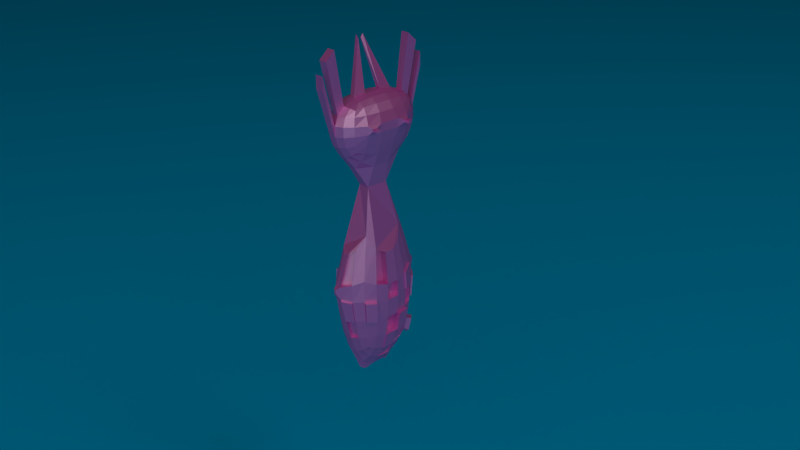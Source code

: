 # Source: vasil.blend  (saved by Blender 2.64.0; exported with 4.5.12 LTS)
import bpy
from mathutils import Matrix  # noqa: F401  (used for matrix-valued properties, if any)

bpy.ops.wm.read_factory_settings(use_empty=True)
scene = bpy.context.scene
scene.name = 'Scene'

# ---- collections
col_collection_1 = bpy.data.collections.new('Collection 1'); scene.collection.children.link(col_collection_1)

# ---- materials (node trees are filled in below, after node groups)
mat_material_006 = bpy.data.materials.new('Material.006')
mat_material_006.alpha_threshold = 0.0
mat_material_006.roughness = 0.5
mat_material_006.line_color = (0.0, 0.0, 0.0, 1.0)
mat_material_004 = bpy.data.materials.new('Material.004')
mat_material_004.alpha_threshold = 0.0
mat_material_004.roughness = 0.5
mat_material_004.line_color = (0.0, 0.0, 0.0, 1.0)
mat_material_005 = bpy.data.materials.new('Material.005')
mat_material_005.alpha_threshold = 0.0
mat_material_005.roughness = 0.5
mat_material_005.line_color = (0.0, 0.0, 0.0, 1.0)

# ---- material node trees
mat_material_006.use_nodes = True; mat_material_006.node_tree.nodes.clear()
_N = mat_material_006.node_tree.nodes; _L = mat_material_006.node_tree.links
n0 = _N.new('ShaderNodeOutputMaterial'); n0.name = 'Material Output'; n0.location = (300, 300)
n0.width = 120
n1 = _N.new('ShaderNodeBsdfDiffuse'); n1.name = 'Diffuse BSDF'; n1.location = (10, 300)
n1.inputs[0].default_value = (0.0, 0.4499, 0.8, 1.0)
_L.new(n1.outputs[0], n0.inputs[0])
n0.is_active_output = True
mat_material_004.use_nodes = True; mat_material_004.node_tree.nodes.clear()
_N = mat_material_004.node_tree.nodes; _L = mat_material_004.node_tree.links
n0 = _N.new('ShaderNodeOutputMaterial'); n0.name = 'Material Output'; n0.location = (300, 300)
n0.width = 120
n1 = _N.new('ShaderNodeEmission'); n1.name = 'Emission'; n1.location = (100, 300)
n1.width = 150
n1.inputs[0].default_value = (0.8, 0.8, 0.8, 1.0)
_L.new(n1.outputs[0], n0.inputs[0])
n0.is_active_output = True
mat_material_005.use_nodes = True; mat_material_005.node_tree.nodes.clear()
_N = mat_material_005.node_tree.nodes; _L = mat_material_005.node_tree.links
n0 = _N.new('ShaderNodeOutputMaterial'); n0.name = 'Material Output'; n0.location = (300, 300)
n0.width = 120
n1 = _N.new('ShaderNodeMixShader'); n1.name = 'Mix Shader'; n1.location = (100, 300)
n1.width = 150
n2 = _N.new('ShaderNodeBsdfDiffuse'); n2.name = 'Diffuse BSDF'; n2.location = (-100, 300)
n2.inputs[0].default_value = (0.8, 0.1086, 0.5477, 1.0)
n3 = _N.new('ShaderNodeBsdfAnisotropic'); n3.name = 'Glossy BSDF'; n3.location = (-100, 300)
n3.distribution = 'BECKMANN'
n3.inputs[0].default_value = (0.8, 0.5582, 0.7251, 1.0)
n3.inputs[1].default_value = 0.4472
_L.new(n1.outputs[0], n0.inputs[0])
_L.new(n2.outputs[0], n1.inputs[1])
_L.new(n3.outputs[0], n1.inputs[2])
n0.is_active_output = True

# ---- world
world_world = bpy.data.worlds.new('World'); scene.world = world_world
world_world.color = (0.05088, 0.05088, 0.05088)
world_world.use_sun_shadow = False
world_world.sun_shadow_jitter_overblur = 0.0
world_world.cycles.sampling_method = 'MANUAL'
world_world.cycles.sample_map_resolution = 256

# ---- cameras
cam_camera = bpy.data.cameras.new('Camera')
cam_camera.clip_end = 100.0
cam_camera.lens = 35.0
cam_camera.sensor_width = 32.0
cam_camera.sensor_height = 18.0
cam_camera.ortho_scale = 7.314
cam_camera.dof.focus_distance = 0.0

# ---- lights
light_lamp = bpy.data.lights.new('Lamp', 'POINT')
light_lamp.transmission_factor = 0.0
light_lamp.cutoff_distance = 30.0
light_lamp.energy = 100.0
light_lamp.shadow_buffer_clip_start = 1.001
light_lamp.shadow_soft_size = 1.0
light_lamp.shadow_maximum_resolution = 0.006
light_lamp.use_absolute_resolution = True
light_lamp.cycles.use_multiple_importance_sampling = False

# ---- meshes
me_plane_001 = bpy.data.meshes.new('Plane.001')
me_plane_001.from_pydata([(1.0, -1.0, 0.0), (-1.0, -1.0, 0.0), (1.0, 1.0, 0.0), (-1.0, 1.0, 0.0)], [], [(2, 3, 1, 0)])
me_plane_001.materials.append(mat_material_006)
me_plane_001.use_remesh_preserve_volume = False
me_plane_001.use_remesh_preserve_attributes = False
me_plane_001.use_mirror_vertex_groups = False
me_plane_001.update()
me_plane = bpy.data.meshes.new('Plane')
me_plane.from_pydata([(5.0, -5.0, 3.539e-07), (-5.0, -5.0, -1.229e-07), (5.0, 5.0, 1.229e-07), (-5.0, 5.0, -3.539e-07)], [], [(2, 3, 1, 0)])
me_plane.materials.append(mat_material_004)
me_plane.use_remesh_preserve_volume = False
me_plane.use_remesh_preserve_attributes = False
me_plane.use_mirror_vertex_groups = False
me_plane.update()
me_cube_001 = bpy.data.meshes.new('Cube.001')
me_cube_001.from_pydata([(-0.1233, -0.2963, -0.2509), (-0.1233, 0.2961, -0.2509), (0.156, 0.2974, -0.2475), (0.156, -0.2976, -0.2475), (-0.1189, -0.2909, 0.1354), (-0.1189, 0.2909, 0.1354), (0.1519, 0.2922, 0.1326), (0.1519, -0.2922, 0.1326), (-0.1297, -0.206, 0.1497), (-0.1365, -0.07371, 0.1587), (-0.1365, 0.07364, 0.1587), (-0.1297, 0.2059, 0.1497), (-0.1298, 0.3155, 0.08443), (-0.137, 0.3315, 0.003365), (-0.138, 0.3326, -0.09076), (-0.1326, 0.3187, -0.1823), (-0.1359, 0.2111, -0.282), (-0.1449, 0.07664, -0.3122), (-0.1449, -0.07692, -0.3122), (-0.1359, -0.2113, -0.282), (-0.1326, -0.3189, -0.1823), (-0.138, -0.3327, -0.09076), (-0.137, -0.3316, 0.003365), (-0.1298, -0.3156, 0.08443), (-0.0809, 0.3152, 0.1496), (-0.02117, 0.3307, 0.1583), (0.04656, 0.3309, 0.1577), (0.1093, 0.3159, 0.1479), (0.1678, 0.3174, 0.08165), (0.1819, 0.334, 0.001759), (0.1827, 0.335, -0.08698), (0.1703, 0.3206, -0.1784), (0.1133, 0.3232, -0.2798), (0.04866, 0.341, -0.311), (-0.0239, 0.3408, -0.3117), (-0.08529, 0.3226, -0.2818), (0.1651, 0.2076, 0.1462), (0.1736, 0.07508, 0.1547), (0.1736, -0.07514, 0.1547), (0.1651, -0.2076, 0.1462), (0.1678, -0.3174, 0.08165), (0.1819, -0.334, 0.001758), (0.1827, -0.3351, -0.08698), (0.1703, -0.3207, -0.1784), (0.1708, -0.2129, -0.2775), (0.1813, -0.07835, -0.307), (0.1813, 0.07806, -0.307), (0.1708, 0.2127, -0.2775), (0.1093, -0.316, 0.1479), (0.04656, -0.331, 0.1577), (-0.02117, -0.3308, 0.1583), (-0.0809, -0.3153, 0.1496), (-0.08529, -0.3228, -0.2818), (-0.0239, -0.3411, -0.3117), (0.04866, -0.3413, -0.311), (0.1133, -0.3235, -0.2798), (-0.1563, -0.2128, 0.08821), (-0.1697, -0.2193, 0.003787), (-0.1708, -0.2201, -0.09299), (-0.16, -0.2154, -0.191), (-0.1691, -0.07517, 0.09163), (-0.1856, -0.07689, 0.004069), (-0.187, -0.07723, -0.09598), (-0.1736, -0.07643, -0.2013), (-0.1691, 0.0751, 0.09163), (-0.1856, 0.0768, 0.004069), (-0.187, 0.07712, -0.09598), (-0.1736, 0.07626, -0.2013), (-0.1563, 0.2127, 0.08821), (-0.1697, 0.2192, 0.003787), (-0.1708, 0.22, -0.09299), (-0.16, 0.2153, -0.191), (-0.08377, 0.3752, 0.08808), (-0.08667, 0.4048, 0.003737), (-0.08735, 0.4062, -0.09292), (-0.08599, 0.3795, -0.1909), (-0.02142, 0.4041, 0.09124), (-0.02186, 0.4408, 0.003938), (-0.02216, 0.4425, -0.09577), (-0.02251, 0.4094, -0.2009), (0.04816, 0.4044, 0.0908), (0.04993, 0.4411, 0.003788), (0.05017, 0.4428, -0.09544), (0.04901, 0.4097, -0.2003), (0.1144, 0.376, 0.08665), (0.12, 0.4058, 0.003182), (0.1206, 0.4072, -0.09162), (0.1165, 0.3803, -0.1889), (0.2031, 0.216, 0.08346), (0.2358, 0.2241, -0.002162), (0.2367, 0.2248, -0.08102), (0.2065, 0.2186, -0.1839), (0.2196, 0.08015, 0.08598), (0.2559, 0.09678, -0.002658), (0.257, 0.09705, -0.0817), (0.2237, 0.08129, -0.1926), (0.2196, -0.08022, 0.08598), (0.2559, -0.09686, -0.002658), (0.257, -0.09715, -0.0817), (0.2237, -0.08146, -0.1926), (0.2031, -0.2161, 0.08346), (0.2358, -0.2242, -0.002162), (0.2367, -0.2249, -0.08102), (0.2065, -0.2187, -0.1839), (0.1144, -0.3761, 0.08665), (0.12, -0.4059, 0.003182), (0.1206, -0.4073, -0.09162), (0.1165, -0.3805, -0.1889), (0.04816, -0.4044, 0.0908), (0.04993, -0.4412, 0.003787), (0.05017, -0.4429, -0.09544), (0.04901, -0.4098, -0.2003), (-0.02142, -0.4042, 0.09124), (-0.02186, -0.4409, 0.003938), (-0.02216, -0.4426, -0.09577), (-0.02251, -0.4096, -0.2009), (-0.08377, -0.3752, 0.08808), (-0.08667, -0.4049, 0.003737), (-0.08735, -0.4063, -0.09292), (-0.08599, -0.3796, -0.1909), (-0.09201, -0.2226, -0.3657), (-0.02948, -0.2364, -0.4464), (0.05287, -0.2366, -0.4455), (0.1196, -0.2232, -0.3633), (-0.1007, -0.08427, -0.4468), (-0.04736, -0.1083, -0.6607), (0.06838, -0.1083, -0.6596), (0.128, -0.0847, -0.444), (-0.1007, 0.08375, -0.4468), (-0.04736, 0.1073, -0.6607), (0.06838, 0.1073, -0.6596), (0.128, 0.08418, -0.444), (-0.09201, 0.2222, -0.3657), (-0.02948, 0.2359, -0.4464), (0.05287, 0.236, -0.4455), (0.1196, 0.2229, -0.3633), (0.1123, -0.2132, 0.1828), (0.04693, -0.2189, 0.2007), (-0.02196, -0.2187, 0.2014), (-0.08387, -0.2126, 0.1848), (0.1155, -0.07552, 0.1994), (0.04766, -0.07676, 0.2216), (-0.02268, -0.07666, 0.2224), (-0.0866, -0.07509, 0.2018), (0.1155, 0.07545, 0.1994), (0.04766, 0.07669, 0.2216), (-0.02268, 0.07659, 0.2224), (-0.0866, 0.07502, 0.2018), (0.1123, 0.2132, 0.1828), (0.04693, 0.2188, 0.2007), (-0.02196, 0.2187, 0.2014), (-0.08387, 0.2125, 0.1848), (0.2666, 0.2044, -0.02491), (0.2669, 0.2046, -0.05198), (0.2735, 0.1601, -0.02509), (0.2738, 0.1602, -0.05219), (0.2735, -0.1602, -0.02509), (0.2738, -0.1603, -0.05219), (0.2666, -0.2045, -0.02491), (0.2669, -0.2047, -0.05198), (-0.1156, -0.2002, -1.103), (0.131, -0.2001, -1.1), (-0.1156, 0.1982, -1.103), (0.131, 0.1981, -1.1), (-0.1603, -0.2442, -2.327), (0.1546, -0.2394, -2.29), (-0.1603, 0.2426, -2.327), (0.1546, 0.2379, -2.29), (0.09186, -0.2974, -1.228), (0.03545, -0.3513, -1.276), (-0.02261, -0.3514, -1.276), (-0.07825, -0.2975, -1.23), (0.09186, 0.2944, -1.228), (0.03545, 0.3476, -1.276), (-0.02261, 0.3476, -1.276), (-0.07826, 0.2945, -1.23), (-0.1775, 0.1349, -1.238), (-0.2079, 0.04705, -1.291), (-0.2079, -0.04857, -1.291), (-0.1775, -0.1367, -1.238), (0.1918, 0.1348, -1.235), (0.2218, 0.04702, -1.287), (0.2218, -0.04852, -1.287), (0.1918, -0.1366, -1.235), (0.1043, -0.2633, -2.339), (0.02869, -0.2829, -2.384), (-0.04698, -0.2902, -2.392), (-0.114, -0.2696, -2.374), (0.1043, 0.2616, -2.339), (0.02869, 0.2811, -2.384), (-0.04698, 0.2884, -2.392), (-0.114, 0.2679, -2.374), (-0.1727, 0.1728, -2.385), (-0.181, 0.0632, -2.421), (-0.181, -0.06437, -2.421), (-0.1727, -0.1741, -2.385), (0.1671, 0.1677, -2.333), (0.175, 0.05988, -2.362), (0.175, -0.06097, -2.362), (0.1671, -0.169, -2.333), (-0.1754, 0.2631, -2.183), (-0.186, 0.2807, -1.978), (-0.1949, 0.3072, -1.743), (-0.1846, 0.2967, -1.526), (0.1771, 0.2775, -1.535), (0.1864, 0.2876, -1.748), (0.184, 0.2792, -1.962), (0.1718, 0.2601, -2.157), (-0.1754, -0.2649, -2.183), (-0.186, -0.283, -1.978), (-0.1874, -0.2909, -1.756), (-0.1771, -0.2805, -1.539), (0.1771, -0.2801, -1.535), (0.1864, -0.2902, -1.748), (0.184, -0.2814, -1.962), (0.1718, -0.2618, -2.157), (0.1123, 0.3156, -2.171), (0.1178, 0.3528, -1.963), (0.117, 0.3753, -1.747), (0.1115, 0.374, -1.567), (0.03543, 0.3467, -2.188), (0.03787, 0.3968, -1.965), (0.03383, 0.4415, -1.731), (0.03252, 0.4454, -1.586), (-0.0446, 0.349, -2.194), (-0.04256, 0.3976, -1.968), (-0.03634, 0.4417, -1.733), (-0.03415, 0.4455, -1.587), (-0.1183, 0.3188, -2.19), (-0.1211, 0.3543, -1.974), (-0.1264, 0.3949, -1.74), (-0.1199, 0.3932, -1.556), (-0.1132, -0.1878, -2.529), (-0.05222, -0.2192, -2.554), (0.01489, -0.192, -2.557), (0.1022, -0.1783, -2.452), (-0.1158, -0.07523, -2.599), (-0.05662, -0.05746, -2.673), (0.01102, -0.07624, -2.634), (0.1027, -0.06504, -2.508), (-0.1158, 0.07412, -2.599), (-0.05662, 0.05641, -2.673), (0.01102, 0.07514, -2.634), (0.1027, 0.06395, -2.508), (-0.1132, 0.1865, -2.529), (-0.05222, 0.2178, -2.554), (0.01489, 0.1907, -2.557), (0.1022, 0.177, -2.452), (-0.2096, 0.1756, -2.203), (-0.2311, 0.1814, -1.991), (-0.2389, 0.183, -1.775), (-0.2346, 0.1764, -1.584), (-0.2267, 0.06169, -2.22), (-0.2543, 0.06251, -2.002), (-0.2664, 0.0625, -1.789), (-0.266, 0.06032, -1.614), (-0.2267, -0.06296, -2.22), (-0.2543, -0.06394, -2.002), (-0.2664, -0.06409, -1.789), (-0.266, -0.06201, -1.614), (-0.2096, -0.1771, -2.203), (-0.2311, -0.1831, -1.991), (-0.2389, -0.1849, -1.775), (-0.2346, -0.1784, -1.584), (0.2347, 0.1761, -1.578), (0.2385, 0.1824, -1.764), (0.2299, 0.1801, -1.971), (0.2069, 0.173, -2.17), (0.2661, 0.06024, -1.607), (0.2662, 0.06229, -1.777), (0.2535, 0.062, -1.98), (0.2242, 0.06043, -2.183), (0.2661, -0.06189, -1.607), (0.2662, -0.06382, -1.777), (0.2535, -0.06335, -1.98), (0.2242, -0.0616, -2.183), (0.2347, -0.1781, -1.578), (0.2385, -0.1843, -1.764), (0.2299, -0.1818, -1.971), (0.2069, -0.1744, -2.17), (0.1115, -0.3777, -1.567), (0.117, -0.3788, -1.747), (0.1178, -0.3556, -1.963), (0.1123, -0.3178, -2.171), (0.03252, -0.4502, -1.586), (0.03383, -0.4459, -1.731), (0.03787, -0.4002, -1.965), (0.03542, -0.3492, -2.188), (-0.03415, -0.4503, -1.587), (-0.03634, -0.4462, -1.733), (-0.04256, -0.401, -1.968), (-0.0446, -0.3515, -2.194), (-0.1124, -0.378, -1.57), (-0.1189, -0.3795, -1.753), (-0.1211, -0.3572, -1.974), (-0.1183, -0.3211, -2.19), (0.0107, -0.4904, -1.605), (0.01093, -0.489, -1.654), (-0.01268, -0.4904, -1.605), (-0.01317, -0.4891, -1.655), (0.01093, 0.4837, -1.654), (0.0107, 0.485, -1.605), (-0.01317, 0.4838, -1.655), (-0.01268, 0.485, -1.605), (-0.09049, -0.1703, -2.641), (-0.05757, -0.178, -2.659), (-0.02213, -0.1721, -2.656), (-0.09148, -0.1285, -2.667), (-0.05892, -0.1274, -2.695), (-0.02344, -0.1294, -2.685), (-0.09148, 0.1274, -2.667), (-0.05892, 0.1264, -2.695), (-0.02344, 0.1283, -2.685), (-0.09049, 0.1691, -2.641), (-0.05757, 0.1768, -2.659), (-0.02213, 0.1709, -2.656), (0.3191, 0.2044, -0.02421), (0.3194, 0.2046, -0.05129), (0.326, 0.1601, -0.0244), (0.3264, 0.1602, -0.0515), (0.326, -0.1602, -0.0244), (0.3264, -0.1603, -0.0515), (0.3191, -0.2045, -0.02421), (0.3194, -0.2047, -0.05129), (-0.01201, -0.2089, 0.2028), (0.03698, -0.209, 0.2023), (-0.01263, -0.08656, 0.2208), (0.03761, -0.08663, 0.2203), (-0.01263, 0.0865, 0.2208), (0.03761, 0.08657, 0.2203), (-0.01201, 0.2088, 0.2028), (0.03698, 0.2089, 0.2023), (-0.1226, -0.03573, 0.6893), (-0.1142, -0.03575, 0.6901), (-0.1227, -0.01482, 0.6571), (-0.1141, -0.01484, 0.6581), (-0.1227, 0.01476, 0.6571), (-0.1141, 0.01477, 0.6581), (-0.1226, 0.03566, 0.6893), (-0.1142, 0.03568, 0.6901), (0.2106, 0.06024, -1.607), (0.2107, 0.06229, -1.777), (0.2106, -0.06189, -1.607), (0.2107, -0.06382, -1.777), (0.2225, -0.3076, -1.749), (0.2201, -0.2988, -1.963), (0.2746, -0.2017, -1.765), (0.266, -0.1992, -1.973), (0.2254, 0.062, -1.976), (0.1961, 0.06043, -2.179), (0.2254, -0.06335, -1.976), (0.1961, -0.0616, -2.179), (0.231, 0.062, -1.977), (0.2017, 0.06043, -2.18), (0.231, -0.06335, -1.977), (0.2017, -0.0616, -2.18), (0.1969, 0.062, -1.972), (0.1677, 0.06043, -2.175), (0.1969, -0.06334, -1.972), (0.1677, -0.0616, -2.175), (0.2611, 0.186, -1.975), (0.2381, 0.1789, -2.174), (0.2847, 0.06792, -1.984), (0.2554, 0.06635, -2.187), (0.1633, 0.2764, -1.747), (0.1609, 0.268, -1.961), (0.2154, 0.1712, -1.763), (0.2068, 0.1689, -1.97), (0.1913, 0.2848, -1.534), (0.2006, 0.2949, -1.747), (0.2488, 0.1834, -1.577), (0.2526, 0.1897, -1.763), (0.2218, 0.04702, -1.287), (0.2218, -0.04852, -1.287), (0.2661, 0.06024, -1.607), (0.2661, -0.06189, -1.607), (0.2218, -0.04852, -1.287), (0.1918, -0.1366, -1.235), (0.2661, -0.06189, -1.607), (0.2347, -0.1781, -1.578), (0.1918, 0.1348, -1.235), (0.2218, 0.04702, -1.287), (0.2347, 0.1761, -1.578), (0.2661, 0.06024, -1.607), (0.1546, -0.2394, -2.29), (0.1671, -0.169, -2.333), (0.1718, -0.2618, -2.157), (0.2069, -0.1744, -2.17), (0.1178, -0.3556, -1.963), (0.1123, -0.3178, -2.171), (0.03787, -0.4002, -1.965), (0.03542, -0.3492, -2.188), (0.1045, -0.3295, -1.958), (0.09905, -0.2917, -2.165), (0.02458, -0.3741, -1.959), (0.02214, -0.3231, -2.182), (0.1278, -0.3949, -1.75), (0.1286, -0.3717, -1.966), (0.04464, -0.462, -1.733), (0.04868, -0.4163, -1.967), (0.05484, -0.2504, -1.242), (-0.001575, -0.3043, -1.29), (0.07444, -0.3307, -1.581), (-0.004508, -0.4031, -1.6), (-0.1588, -0.2702, -1.758), (-0.1485, -0.2598, -1.541), (-0.0838, -0.3573, -1.572), (-0.0903, -0.3587, -1.755), (-0.2216, -0.3083, -1.754), (-0.2113, -0.2978, -1.538), (-0.2731, -0.2023, -1.773), (-0.2688, -0.1957, -1.582), (-0.2814, -0.0698, -2.003), (-0.2934, -0.06994, -1.79), (-0.2581, -0.189, -1.992), (-0.2659, -0.1908, -1.776), (-0.2262, 0.06251, -2.0), (-0.2382, 0.0625, -1.787), (-0.2262, -0.06394, -2.0), (-0.2382, -0.06409, -1.787), (-0.1826, 0.06169, -2.215), (-0.2102, 0.06251, -1.996), (-0.1826, -0.06296, -2.215), (-0.2102, -0.06394, -1.996), (-0.2446, 0.1821, -2.207), (-0.266, 0.1879, -1.995), (-0.2616, 0.06823, -2.225), (-0.2892, 0.06906, -2.006), (-0.215, 0.2946, -1.978), (-0.2164, 0.3022, -1.757), (-0.2601, 0.1952, -1.992), (-0.2679, 0.1969, -1.775), (-0.1782, 0.2837, -1.757), (-0.1679, 0.2731, -1.54), (-0.2297, 0.1783, -1.775), (-0.2254, 0.1717, -1.584), (-0.3265, 0.04705, -1.269), (-0.3265, -0.04857, -1.269), (-0.3847, 0.06032, -1.592), (-0.3847, -0.06201, -1.592), (-0.1968, 0.2831, -2.186), (-0.2073, 0.3008, -1.981), (-0.1397, 0.3389, -2.193), (-0.1425, 0.3744, -1.977), (-0.03511, 0.3292, -2.19), (-0.03307, 0.3778, -1.964), (-0.1088, 0.2991, -2.186), (-0.1116, 0.3345, -1.97), (0.03577, 0.3575, -2.19), (0.03822, 0.4076, -1.967), (-0.04426, 0.3598, -2.196), (-0.04222, 0.4084, -1.97), (0.1266, 0.3661, -1.965), (0.1259, 0.3886, -1.749), (0.0467, 0.4102, -1.966), (0.04266, 0.4548, -1.733), (0.1851, 0.2713, -2.301), (0.1348, 0.295, -2.35), (0.2023, 0.2935, -2.168), (0.1428, 0.349, -2.182), (0.1323, 0.2238, -2.277), (0.08199, 0.2475, -2.326), (0.1447, 0.1536, -2.32), (0.07982, 0.1629, -2.44), (0.03224, 0.2948, -2.391), (-0.04344, 0.302, -2.399), (-0.04868, 0.2314, -2.561), (0.01843, 0.2044, -2.563), (0.1667, 0.05988, -2.358), (0.1667, -0.06097, -2.358), (0.09442, -0.06504, -2.504), (0.09442, 0.06395, -2.504), (0.1842, 0.05988, -2.364), (0.1842, -0.06097, -2.364), (0.2334, 0.06043, -2.185), (0.2334, -0.0616, -2.185), (0.1628, 0.167, -2.332), (0.1707, 0.05918, -2.361), (0.2027, 0.1723, -2.169), (0.22, 0.05973, -2.182), (0.1148, -0.02273, -1.303), (0.08475, -0.1108, -1.251), (0.1591, -0.03611, -1.623), (0.1277, -0.1523, -1.594), (-0.2133, -0.1752, 0.06545), (-0.2243, -0.1806, -0.004075), (-0.2253, -0.1813, -0.08377), (-0.2163, -0.1774, -0.1645), (-0.2239, -0.06192, 0.06826), (-0.2375, -0.06333, -0.003843), (-0.2386, -0.06361, -0.08623), (-0.2276, -0.06295, -0.173), (-0.2239, 0.06184, 0.06826), (-0.2375, 0.06324, -0.003843), (-0.2386, 0.0635, -0.08623), (-0.2276, 0.06279, -0.173), (-0.2133, 0.1752, 0.06545), (-0.2243, 0.1805, -0.004075), (-0.2253, 0.1812, -0.08377), (-0.2163, 0.1773, -0.1645), (-0.03025, 0.4139, 0.6609), (0.05452, 0.4142, 0.6602), (0.05452, -0.4142, 0.6602), (-0.03025, -0.414, 0.6609), (-0.03056, 0.5058, 0.577), (-0.03111, 0.5517, 0.4677), (-0.03148, 0.5538, 0.343), (0.05652, 0.5061, 0.5765), (0.05873, 0.552, 0.4676), (0.05903, 0.5541, 0.3434), (0.05652, -0.5061, 0.5765), (0.05873, -0.5521, 0.4676), (0.05903, -0.5542, 0.3434), (-0.03056, -0.5058, 0.577), (-0.03111, -0.5518, 0.4677), (-0.03148, -0.5539, 0.343)], [], [(71, 15, 1, 16), (87, 31, 2, 32), (103, 43, 3, 44), (119, 20, 0, 52), (135, 32, 2, 47), (151, 24, 5, 11), (20, 59, 19, 0), (59, 63, 18, 19), (63, 67, 17, 18), (67, 71, 16, 17), (4, 8, 56, 23), (23, 56, 57, 22), (22, 57, 58, 21), (21, 58, 59, 20), (8, 9, 60, 56), (57, 56, 484, 485), (57, 61, 62, 58), (67, 66, 494, 495), (9, 10, 64, 60), (60, 64, 65, 61), (61, 65, 66, 62), (62, 66, 67, 63), (10, 11, 68, 64), (490, 486, 58, 62), (65, 69, 70, 66), (496, 492, 64, 68), (11, 5, 12, 68), (68, 12, 13, 69), (69, 13, 14, 70), (70, 14, 15, 71), (15, 75, 35, 1), (75, 79, 34, 35), (79, 83, 33, 34), (83, 87, 32, 33), (5, 24, 72, 12), (12, 72, 73, 13), (13, 73, 74, 14), (14, 74, 75, 15), (24, 25, 76, 72), (72, 76, 77, 73), (73, 77, 78, 74), (74, 78, 79, 75), (114, 110, 512, 515), (76, 80, 81, 77), (507, 501, 26, 80), (78, 82, 83, 79), (26, 27, 84, 80), (80, 84, 85, 81), (81, 85, 86, 82), (82, 86, 87, 83), (27, 6, 28, 84), (84, 28, 29, 85), (85, 29, 30, 86), (86, 30, 31, 87), (31, 91, 47, 2), (91, 95, 46, 47), (95, 99, 45, 46), (99, 103, 44, 45), (6, 36, 88, 28), (28, 88, 89, 29), (29, 89, 90, 30), (30, 90, 91, 31), (36, 37, 92, 88), (88, 92, 93, 89), (90, 89, 152, 153), (90, 94, 95, 91), (37, 38, 96, 92), (92, 96, 97, 93), (93, 97, 98, 94), (94, 98, 99, 95), (38, 39, 100, 96), (96, 100, 101, 97), (102, 98, 157, 159), (98, 102, 103, 99), (39, 7, 40, 100), (100, 40, 41, 101), (101, 41, 42, 102), (102, 42, 43, 103), (43, 107, 55, 3), (107, 111, 54, 55), (111, 115, 53, 54), (115, 119, 52, 53), (7, 48, 104, 40), (40, 104, 105, 41), (41, 105, 106, 42), (42, 106, 107, 43), (48, 49, 108, 104), (104, 108, 109, 105), (105, 109, 110, 106), (106, 110, 111, 107), (513, 503, 50, 112), (108, 112, 113, 109), (508, 505, 77, 81), (110, 114, 115, 111), (50, 51, 116, 112), (112, 116, 117, 113), (113, 117, 118, 114), (114, 118, 119, 115), (51, 4, 23, 116), (116, 23, 22, 117), (117, 22, 21, 118), (118, 21, 20, 119), (55, 123, 44, 3), (123, 127, 45, 44), (127, 131, 46, 45), (131, 135, 47, 46), (0, 19, 120, 52), (52, 120, 121, 53), (53, 121, 122, 54), (54, 122, 123, 55), (19, 18, 124, 120), (120, 124, 125, 121), (121, 125, 126, 122), (122, 126, 127, 123), (18, 17, 128, 124), (124, 128, 129, 125), (163, 172, 173, 174, 175, 162, 129, 130), (126, 130, 131, 127), (17, 16, 132, 128), (128, 132, 133, 129), (129, 133, 134, 130), (130, 134, 135, 131), (16, 1, 35, 132), (132, 35, 34, 133), (133, 34, 33, 134), (134, 33, 32, 135), (51, 139, 8, 4), (139, 143, 9, 8), (143, 147, 10, 9), (147, 151, 11, 10), (7, 39, 136, 48), (48, 136, 137, 49), (49, 137, 138, 50), (50, 138, 139, 51), (39, 38, 140, 136), (136, 140, 141, 137), (338, 339, 331, 330), (138, 142, 143, 139), (38, 37, 144, 140), (140, 144, 145, 141), (141, 145, 146, 142), (142, 146, 147, 143), (37, 36, 148, 144), (144, 148, 149, 145), (324, 325, 333, 332), (146, 150, 151, 147), (36, 6, 27, 148), (148, 27, 26, 149), (149, 26, 25, 150), (150, 25, 24, 151), (155, 153, 317, 319), (157, 156, 320, 321), (98, 97, 156, 157), (158, 156, 97, 101), (94, 90, 153, 155), (155, 154, 93, 94), (154, 152, 89, 93), (159, 158, 101, 102), (231, 203, 162, 175), (162, 176, 177, 178, 179, 160, 125, 129), (130, 126, 161, 183, 182, 181, 180, 163), (126, 125, 160, 171, 170, 169, 168, 161), (188, 167, 460, 461), (263, 211, 160, 179), (386, 387, 279, 215), (295, 208, 164, 187), (204, 219, 172, 163), (219, 223, 173, 172), (223, 227, 174, 173), (227, 231, 175, 174), (457, 456, 167, 188), (207, 216, 217, 206), (206, 217, 218, 205), (205, 218, 219, 204), (188, 189, 220, 216), (216, 220, 221, 217), (218, 217, 452, 453), (218, 222, 223, 219), (189, 190, 224, 220), (450, 448, 220, 224), (221, 225, 226, 222), (303, 302, 226, 227), (190, 191, 228, 224), (225, 224, 444, 445), (225, 229, 230, 226), (226, 230, 231, 227), (191, 166, 200, 228), (229, 228, 442, 443), (229, 201, 202, 230), (230, 202, 203, 231), (184, 235, 199, 165), (235, 239, 198, 199), (471, 470, 239, 243), (243, 247, 196, 197), (164, 195, 232, 187), (187, 232, 233, 186), (186, 233, 234, 185), (185, 234, 235, 184), (195, 194, 236, 232), (246, 242, 312, 315), (234, 233, 305, 306), (234, 238, 239, 235), (194, 193, 240, 236), (236, 240, 241, 237), (237, 241, 242, 238), (238, 242, 243, 239), (193, 192, 244, 240), (233, 232, 304, 305), (309, 308, 237, 238), (242, 246, 247, 243), (192, 166, 191, 244), (244, 191, 190, 245), (246, 245, 466, 467), (246, 189, 188, 247), (203, 251, 176, 162), (251, 255, 177, 176), (438, 436, 177, 255), (259, 263, 179, 178), (166, 192, 248, 200), (200, 248, 249, 201), (202, 201, 428, 429), (203, 202, 432, 433), (192, 193, 252, 248), (249, 248, 424, 425), (249, 253, 254, 250), (250, 254, 255, 251), (193, 194, 256, 252), (422, 420, 252, 256), (419, 418, 257, 258), (254, 258, 259, 255), (194, 195, 260, 256), (256, 260, 261, 257), (258, 257, 412, 413), (258, 262, 263, 259), (195, 164, 208, 260), (260, 208, 209, 261), (261, 209, 210, 262), (408, 410, 262, 210), (207, 267, 196, 167), (478, 476, 196, 267), (275, 198, 473, 475), (275, 279, 199, 198), (163, 180, 264, 204), (370, 368, 204, 264), (206, 205, 364, 365), (206, 266, 267, 207), (268, 264, 382, 383), (264, 268, 269, 265), (265, 269, 270, 266), (363, 362, 270, 271), (272, 268, 374, 375), (342, 340, 268, 272), (269, 273, 274, 270), (275, 271, 349, 351), (276, 272, 378, 379), (272, 276, 277, 273), (273, 277, 278, 274), (274, 278, 279, 275), (183, 161, 212, 276), (276, 212, 213, 277), (345, 344, 213, 214), (278, 214, 215, 279), (215, 283, 184, 165), (283, 287, 185, 184), (287, 291, 186, 185), (291, 295, 187, 186), (161, 168, 280, 212), (212, 280, 281, 213), (213, 281, 282, 214), (214, 282, 283, 215), (284, 280, 402, 403), (280, 284, 285, 281), (282, 281, 396, 397), (283, 282, 388, 389), (169, 170, 288, 284), (299, 298, 288, 289), (285, 289, 290, 286), (286, 290, 291, 287), (170, 171, 292, 288), (288, 292, 293, 289), (289, 293, 294, 290), (290, 294, 295, 291), (171, 160, 211, 292), (293, 292, 406, 407), (293, 210, 209, 294), (294, 209, 208, 295), (296, 298, 299, 297), (298, 296, 284, 288), (289, 285, 297, 299), (285, 284, 296, 297), (300, 302, 303, 301), (302, 300, 222, 226), (227, 223, 301, 303), (223, 222, 300, 301), (304, 307, 308, 305), (305, 308, 309, 306), (310, 313, 314, 311), (311, 314, 315, 312), (314, 313, 244, 245), (307, 304, 232, 236), (315, 314, 245, 246), (241, 240, 310, 311), (242, 241, 311, 312), (308, 307, 236, 237), (313, 310, 240, 244), (238, 234, 306, 309), (316, 318, 319, 317), (320, 322, 323, 321), (319, 318, 154, 155), (318, 316, 152, 154), (159, 157, 321, 323), (153, 152, 316, 317), (323, 322, 158, 159), (322, 320, 156, 158), (325, 324, 138, 137), (326, 327, 141, 142), (329, 328, 146, 145), (330, 331, 149, 150), (327, 325, 137, 141), (324, 326, 142, 138), (331, 329, 145, 149), (328, 330, 150, 146), (333, 335, 334, 332), (337, 339, 338, 336), (339, 337, 329, 331), (328, 329, 337, 336), (326, 324, 332, 334), (334, 335, 327, 326), (335, 333, 325, 327), (330, 328, 336, 338), (340, 342, 343, 341), (273, 269, 341, 343), (269, 268, 340, 341), (343, 342, 272, 273), (346, 344, 345, 347), (278, 277, 346, 347), (344, 346, 277, 213), (214, 278, 347, 345), (355, 354, 350, 351), (271, 270, 348, 349), (351, 350, 274, 275), (350, 348, 270, 274), (359, 358, 354, 355), (354, 352, 348, 350), (351, 349, 353, 355), (349, 348, 352, 353), (356, 358, 359, 357), (358, 356, 352, 354), (355, 353, 357, 359), (353, 352, 356, 357), (360, 362, 363, 361), (267, 266, 360, 361), (362, 360, 266, 270), (271, 267, 361, 363), (364, 366, 367, 365), (366, 364, 205, 265), (367, 366, 265, 266), (266, 206, 365, 367), (368, 370, 371, 369), (371, 370, 264, 265), (265, 205, 369, 371), (205, 204, 368, 369), (372, 373, 375, 374), (268, 181, 372, 374), (373, 372, 181, 182), (375, 373, 182, 272), (378, 376, 480, 482), (272, 182, 376, 378), (377, 376, 182, 183), (379, 377, 183, 276), (380, 381, 383, 382), (383, 381, 181, 268), (381, 380, 180, 181), (264, 180, 380, 382), (387, 386, 384, 385), (385, 384, 165, 199), (215, 165, 384, 386), (387, 385, 199, 279), (394, 392, 388, 390), (390, 388, 282, 286), (287, 283, 389, 391), (391, 390, 286, 287), (392, 394, 395, 393), (391, 389, 393, 395), (389, 388, 392, 393), (395, 394, 390, 391), (396, 398, 399, 397), (398, 396, 281, 285), (286, 282, 397, 399), (399, 398, 285, 286), (400, 401, 403, 402), (401, 400, 168, 169), (403, 401, 169, 284), (280, 168, 400, 402), (406, 405, 404, 407), (405, 406, 292, 211), (211, 210, 404, 405), (210, 293, 407, 404), (410, 408, 409, 411), (211, 263, 411, 409), (409, 408, 210, 211), (263, 262, 410, 411), (412, 414, 415, 413), (415, 414, 261, 262), (414, 412, 257, 261), (262, 258, 413, 415), (416, 418, 419, 417), (418, 416, 253, 257), (258, 254, 417, 419), (254, 253, 416, 417), (420, 422, 423, 421), (257, 253, 421, 423), (253, 252, 420, 421), (423, 422, 256, 257), (424, 426, 427, 425), (426, 424, 248, 252), (253, 249, 425, 427), (427, 426, 252, 253), (428, 430, 431, 429), (430, 428, 201, 249), (431, 430, 249, 250), (250, 202, 429, 431), (432, 434, 435, 433), (434, 432, 202, 250), (435, 434, 250, 251), (251, 203, 433, 435), (438, 439, 437, 436), (439, 438, 255, 259), (259, 178, 437, 439), (178, 177, 436, 437), (442, 440, 441, 443), (440, 442, 228, 200), (441, 440, 200, 201), (201, 229, 443, 441), (444, 446, 447, 445), (447, 446, 228, 229), (446, 444, 224, 228), (229, 225, 445, 447), (448, 450, 451, 449), (225, 221, 449, 451), (221, 220, 448, 449), (451, 450, 224, 225), (452, 454, 455, 453), (454, 452, 217, 221), (222, 218, 453, 455), (455, 454, 221, 222), (456, 457, 459, 458), (216, 207, 458, 459), (207, 167, 456, 458), (459, 457, 188, 216), (463, 461, 460, 462), (461, 463, 247, 188), (462, 460, 167, 196), (463, 462, 196, 247), (466, 465, 464, 467), (190, 189, 464, 465), (465, 466, 245, 190), (189, 246, 467, 464), (470, 471, 468, 469), (243, 197, 468, 471), (469, 468, 197, 198), (470, 469, 198, 239), (474, 475, 473, 472), (198, 197, 472, 473), (474, 472, 197, 271), (475, 474, 271, 275), (478, 479, 477, 476), (197, 196, 476, 477), (479, 478, 267, 271), (271, 197, 477, 479), (480, 481, 483, 482), (483, 481, 377, 379), (379, 378, 482, 483), (481, 480, 376, 377), (484, 488, 489, 485), (486, 490, 491, 487), (492, 496, 497, 493), (494, 498, 499, 495), (69, 65, 493, 497), (63, 59, 487, 491), (491, 490, 62, 63), (498, 494, 66, 70), (59, 58, 486, 487), (71, 67, 495, 499), (497, 496, 68, 69), (488, 484, 56, 60), (65, 64, 492, 493), (61, 57, 485, 489), (499, 498, 70, 71), (489, 488, 60, 61), (500, 501, 507, 504), (505, 508, 509, 506), (502, 503, 513, 510), (511, 514, 515, 512), (82, 78, 506, 509), (108, 49, 502, 510), (76, 25, 500, 504), (515, 514, 113, 114), (509, 508, 81, 82), (110, 109, 511, 512), (78, 77, 505, 506), (112, 108, 510, 513), (80, 76, 504, 507), (503, 502, 49, 50), (501, 500, 25, 26), (514, 511, 109, 113)])
me_cube_001.materials.append(mat_material_005)
me_cube_001.use_remesh_preserve_volume = False
me_cube_001.use_remesh_preserve_attributes = False
me_cube_001.use_mirror_vertex_groups = False
me_cube_001.update()

# ---- objects
ob_ground = bpy.data.objects.new('ground', me_plane_001)
ob_plane_light = bpy.data.objects.new('plane light', me_plane)
ob_vasil = bpy.data.objects.new('vasil', me_cube_001)
ob_lamp = bpy.data.objects.new('Lamp', light_lamp)
ob_camera = bpy.data.objects.new('Camera', cam_camera)

# ---- transforms, parenting, visibility, modifiers, constraints
ob_ground.location = (0.0, 0.0, 0.0)
ob_ground.scale = (20.0, 20.0, 20.0)
ob_ground.lineart.crease_threshold = 0.0
ob_plane_light.location = (4.856, -5.21, 3.912)
ob_plane_light.rotation_euler = (-0.02608, 0.8612, -0.7688)
ob_plane_light.lineart.crease_threshold = 0.0
ob_vasil.location = (0.0, 0.0, 1.0)
ob_vasil.scale = (0.2036, 0.2036, 0.2036)
ob_vasil.lineart.crease_threshold = 0.0
ob_lamp.location = (4.076, 1.005, 5.904)
ob_lamp.rotation_euler = (0.6503, 0.05522, 1.866)
ob_lamp.lock_rotations_4d = False
ob_lamp.empty_display_type = 'ARROWS'
ob_lamp.color = (0.0, 0.0, 0.0, 0.0)
ob_lamp.lineart.crease_threshold = 0.0
ob_camera.location = (1.146, -0.9701, 1.522)
ob_camera.rotation_euler = (1.109, 0.0108, 0.8289)
ob_camera.scale = (1.0, 1.0, 1.0)
ob_camera.lock_rotations_4d = False
ob_camera.empty_display_type = 'ARROWS'
ob_camera.color = (0.0, 0.0, 0.0, 0.0)
ob_camera.display_type = 'WIRE'
ob_camera.lineart.crease_threshold = 0.0

# ---- collection membership
col_collection_1.objects.link(ob_ground)
col_collection_1.objects.link(ob_plane_light)
col_collection_1.objects.link(ob_vasil)
col_collection_1.objects.link(ob_lamp)
col_collection_1.objects.link(ob_camera)

# ---- scene / render settings (as saved in the file)
scene.camera = ob_camera
scene.frame_start = 1; scene.frame_end = 250; scene.frame_set(1)
scene.render.engine = 'CYCLES'
scene.render.image_settings.color_mode = 'RGB'
scene.render.image_settings.compression = 90
scene.render.resolution_percentage = 50
scene.render.dither_intensity = 0.0
scene.render.bake_margin = 2
scene.render.bake_bias = 0.0
scene.cycles.use_denoising = False
scene.cycles.samples = 56
scene.cycles.sampling_pattern = 'TABULATED_SOBOL'
scene.cycles.light_sampling_threshold = 0.0
scene.cycles.use_adaptive_sampling = False
scene.cycles.use_light_tree = False
scene.cycles.blur_glossy = 0.0
scene.cycles.volume_bounces = 1
scene.cycles.pixel_filter_type = 'GAUSSIAN'
scene.cycles.sample_clamp_indirect = 0.0
scene.view_settings.view_transform = 'Standard'
bpy.context.view_layer.update()
